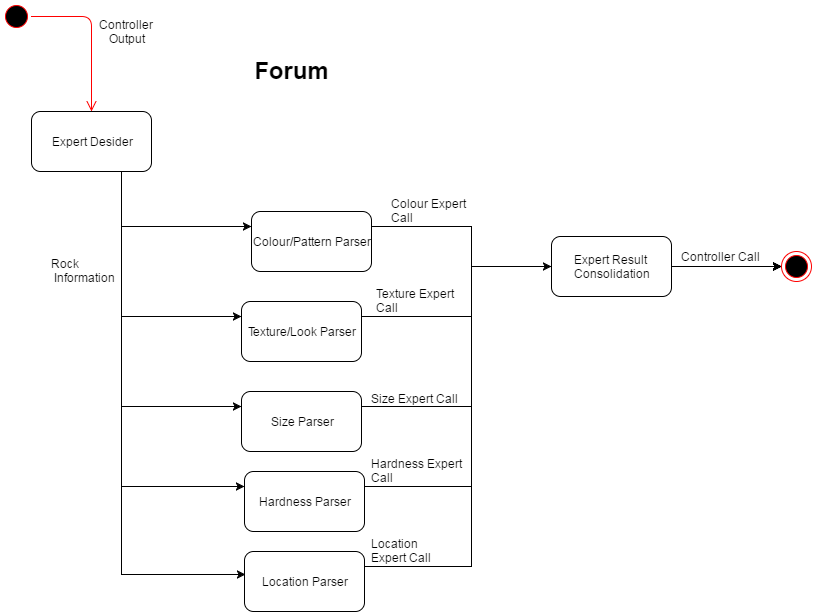

The diagram above was exported from draw.io. Its source (the exported page's mxGraphModel, read from the mxfile embedded in the PNG):
<mxGraphModel dx="456" dy="716" grid="1" gridSize="10" guides="1" tooltips="1" connect="1" arrows="1" fold="1" page="1" pageScale="1" pageWidth="826" pageHeight="1169" background="#ffffff" math="0">
  <root>
    <mxCell id="0" />
    <mxCell id="1" parent="0" />
    <mxCell id="88" value="" style="ellipse;html=1;shape=startState;fillColor=#000000;strokeColor=#ff0000;" vertex="1" parent="1">
      <mxGeometry width="30" height="30" as="geometry" />
    </mxCell>
    <mxCell id="89" value="" style="edgeStyle=orthogonalEdgeStyle;html=1;verticalAlign=bottom;endArrow=open;endSize=8;strokeColor=#ff0000;" edge="1" source="88" parent="1">
      <mxGeometry relative="1" as="geometry">
        <mxPoint x="90" y="110" as="targetPoint" />
      </mxGeometry>
    </mxCell>
    <mxCell id="90" value="" style="ellipse;html=1;shape=endState;fillColor=#000000;strokeColor=#ff0000;" vertex="1" parent="1">
      <mxGeometry x="780" y="250" width="30" height="30" as="geometry" />
    </mxCell>
    <mxCell id="91" value="&lt;h1&gt;Forum&lt;/h1&gt;" style="text;html=1;strokeColor=none;fillColor=none;align=center;verticalAlign=middle;whiteSpace=wrap;overflow=hidden;" vertex="1" parent="1">
      <mxGeometry x="180" y="40" width="220" height="40" as="geometry" />
    </mxCell>
    <mxCell id="92" value="Controller&amp;nbsp;&lt;br&gt;Output" style="text;html=1;strokeColor=none;fillColor=none;align=center;verticalAlign=middle;whiteSpace=wrap;overflow=hidden;" vertex="1" parent="1">
      <mxGeometry x="90" y="15" width="70" height="30" as="geometry" />
    </mxCell>
    <mxCell id="93" style="edgeStyle=orthogonalEdgeStyle;rounded=0;html=1;exitX=0.75;exitY=1;entryX=0;entryY=0.25;jettySize=auto;orthogonalLoop=1;" edge="1" source="98" target="100" parent="1">
      <mxGeometry relative="1" as="geometry" />
    </mxCell>
    <mxCell id="94" style="edgeStyle=orthogonalEdgeStyle;rounded=0;html=1;exitX=0.75;exitY=1;entryX=0;entryY=0.25;jettySize=auto;orthogonalLoop=1;" edge="1" source="98" target="105" parent="1">
      <mxGeometry relative="1" as="geometry" />
    </mxCell>
    <mxCell id="95" style="edgeStyle=orthogonalEdgeStyle;rounded=0;html=1;exitX=0.75;exitY=1;entryX=0;entryY=0.25;jettySize=auto;orthogonalLoop=1;" edge="1" source="98" target="107" parent="1">
      <mxGeometry relative="1" as="geometry" />
    </mxCell>
    <mxCell id="96" style="edgeStyle=orthogonalEdgeStyle;rounded=0;html=1;exitX=0.75;exitY=1;entryX=0;entryY=0.25;jettySize=auto;orthogonalLoop=1;" edge="1" source="98" target="109" parent="1">
      <mxGeometry relative="1" as="geometry" />
    </mxCell>
    <mxCell id="97" style="edgeStyle=orthogonalEdgeStyle;rounded=0;html=1;exitX=0.75;exitY=1;entryX=0.008;entryY=0.383;entryPerimeter=0;jettySize=auto;orthogonalLoop=1;" edge="1" source="98" target="102" parent="1">
      <mxGeometry relative="1" as="geometry" />
    </mxCell>
    <mxCell id="98" value="Expert Desider" style="rounded=1;whiteSpace=wrap;html=1;" vertex="1" parent="1">
      <mxGeometry x="30" y="110" width="120" height="60" as="geometry" />
    </mxCell>
    <mxCell id="99" style="edgeStyle=orthogonalEdgeStyle;rounded=0;html=1;exitX=1;exitY=0.25;entryX=0;entryY=0.5;jettySize=auto;orthogonalLoop=1;" edge="1" source="100" target="90" parent="1">
      <mxGeometry relative="1" as="geometry">
        <Array as="points">
          <mxPoint x="470" y="225" />
          <mxPoint x="470" y="265" />
        </Array>
      </mxGeometry>
    </mxCell>
    <mxCell id="100" value="Colour/Pattern Parser" style="rounded=1;whiteSpace=wrap;html=1;" vertex="1" parent="1">
      <mxGeometry x="250" y="210" width="120" height="60" as="geometry" />
    </mxCell>
    <mxCell id="101" style="edgeStyle=orthogonalEdgeStyle;rounded=0;html=1;exitX=1;exitY=0.25;entryX=0;entryY=0.5;jettySize=auto;orthogonalLoop=1;" edge="1" source="102" target="90" parent="1">
      <mxGeometry relative="1" as="geometry">
        <Array as="points">
          <mxPoint x="470" y="565" />
          <mxPoint x="470" y="265" />
        </Array>
      </mxGeometry>
    </mxCell>
    <mxCell id="102" value="Location Parser" style="rounded=1;whiteSpace=wrap;html=1;" vertex="1" parent="1">
      <mxGeometry x="243" y="550" width="120" height="60" as="geometry" />
    </mxCell>
    <mxCell id="103" value="Rock&lt;br&gt;&amp;nbsp;Information" style="text;html=1;resizable=0;points=[];autosize=1;align=left;verticalAlign=top;spacingTop=-4;" vertex="1" parent="1">
      <mxGeometry x="50" y="255" width="80" height="30" as="geometry" />
    </mxCell>
    <mxCell id="104" style="edgeStyle=orthogonalEdgeStyle;rounded=0;html=1;exitX=1;exitY=0.25;entryX=0;entryY=0.5;jettySize=auto;orthogonalLoop=1;" edge="1" source="105" target="90" parent="1">
      <mxGeometry relative="1" as="geometry">
        <Array as="points">
          <mxPoint x="470" y="315" />
          <mxPoint x="470" y="265" />
        </Array>
      </mxGeometry>
    </mxCell>
    <mxCell id="105" value="Texture/Look Parser" style="rounded=1;whiteSpace=wrap;html=1;" vertex="1" parent="1">
      <mxGeometry x="240" y="300" width="120" height="60" as="geometry" />
    </mxCell>
    <mxCell id="106" style="edgeStyle=orthogonalEdgeStyle;rounded=0;html=1;exitX=1;exitY=0.25;jettySize=auto;orthogonalLoop=1;entryX=0;entryY=0.5;" edge="1" source="107" target="90" parent="1">
      <mxGeometry relative="1" as="geometry">
        <mxPoint x="460" y="250" as="targetPoint" />
        <Array as="points">
          <mxPoint x="470" y="405" />
          <mxPoint x="470" y="265" />
        </Array>
      </mxGeometry>
    </mxCell>
    <mxCell id="107" value="Size Parser" style="rounded=1;whiteSpace=wrap;html=1;" vertex="1" parent="1">
      <mxGeometry x="240" y="390" width="120" height="60" as="geometry" />
    </mxCell>
    <mxCell id="108" style="edgeStyle=orthogonalEdgeStyle;rounded=0;html=1;exitX=1;exitY=0.25;entryX=0;entryY=0.5;jettySize=auto;orthogonalLoop=1;" edge="1" source="117" target="90" parent="1">
      <mxGeometry relative="1" as="geometry">
        <Array as="points">
          <mxPoint x="670" y="265" />
        </Array>
      </mxGeometry>
    </mxCell>
    <mxCell id="109" value="Hardness Parser" style="rounded=1;whiteSpace=wrap;html=1;" vertex="1" parent="1">
      <mxGeometry x="243" y="470" width="120" height="60" as="geometry" />
    </mxCell>
    <mxCell id="110" value="Colour Expert&lt;br&gt;Call" style="text;html=1;resizable=0;points=[];autosize=1;align=left;verticalAlign=top;spacingTop=-4;" vertex="1" parent="1">
      <mxGeometry x="390" y="195" width="90" height="30" as="geometry" />
    </mxCell>
    <mxCell id="111" value="Texture Expert&amp;nbsp;&lt;br&gt;Call" style="text;html=1;resizable=0;points=[];autosize=1;align=left;verticalAlign=top;spacingTop=-4;" vertex="1" parent="1">
      <mxGeometry x="375" y="285" width="100" height="30" as="geometry" />
    </mxCell>
    <mxCell id="112" value="Size Expert Call" style="text;html=1;resizable=0;points=[];autosize=1;align=left;verticalAlign=top;spacingTop=-4;" vertex="1" parent="1">
      <mxGeometry x="370" y="390" width="100" height="20" as="geometry" />
    </mxCell>
    <mxCell id="113" value="Hardness Expert&lt;br&gt;Call" style="text;html=1;resizable=0;points=[];autosize=1;align=left;verticalAlign=top;spacingTop=-4;" vertex="1" parent="1">
      <mxGeometry x="370" y="455" width="110" height="30" as="geometry" />
    </mxCell>
    <mxCell id="114" value="Location&amp;nbsp;&lt;br&gt;Expert Call" style="text;html=1;resizable=0;points=[];autosize=1;align=left;verticalAlign=top;spacingTop=-4;" vertex="1" parent="1">
      <mxGeometry x="370" y="535" width="80" height="30" as="geometry" />
    </mxCell>
    <mxCell id="117" value="Expert Result&amp;nbsp;&lt;br&gt;Consolidation" style="rounded=1;whiteSpace=wrap;html=1;" vertex="1" parent="1">
      <mxGeometry x="550" y="235" width="120" height="60" as="geometry" />
    </mxCell>
    <mxCell id="118" style="edgeStyle=orthogonalEdgeStyle;rounded=0;html=1;exitX=1;exitY=0.25;entryX=0;entryY=0.5;jettySize=auto;orthogonalLoop=1;" edge="1" parent="1" source="109" target="117">
      <mxGeometry relative="1" as="geometry">
        <Array as="points">
          <mxPoint x="470" y="485" />
        </Array>
        <mxPoint x="363" y="485" as="sourcePoint" />
        <mxPoint x="730" y="265" as="targetPoint" />
      </mxGeometry>
    </mxCell>
    <mxCell id="119" value="Controller Call" style="text;html=1;resizable=0;points=[];autosize=1;align=left;verticalAlign=top;spacingTop=-4;" vertex="1" parent="1">
      <mxGeometry x="680" y="248" width="90" height="20" as="geometry" />
    </mxCell>
  </root>
</mxGraphModel>